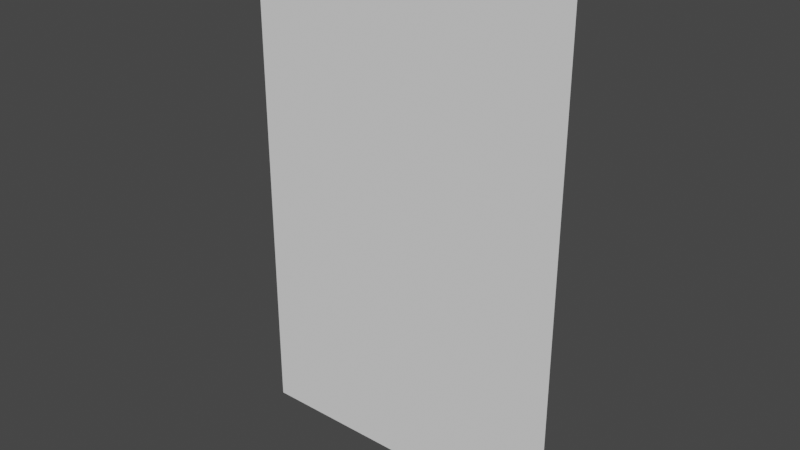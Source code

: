 # Source: TileMidFloor.blend  (saved by Blender 2.80.75; exported with 4.5.12 LTS)
import bpy
from mathutils import Matrix  # noqa: F401  (used for matrix-valued properties, if any)

bpy.ops.wm.read_factory_settings(use_empty=True)
scene = bpy.context.scene
scene.name = 'Scene'

# ---- collections
col_collection = bpy.data.collections.new('Collection'); scene.collection.children.link(col_collection)

# ---- world
world_world = bpy.data.worlds.new('World'); scene.world = world_world
world_world.use_nodes = True; world_world.node_tree.nodes.clear()
_N = world_world.node_tree.nodes; _L = world_world.node_tree.links
n0 = _N.new('ShaderNodeOutputWorld'); n0.name = 'World Output'; n0.location = (300, 300)
n1 = _N.new('ShaderNodeBackground'); n1.name = 'Background'; n1.location = (10, 300)
n1.inputs[0].default_value = (0.05088, 0.05088, 0.05088, 1.0)
_L.new(n1.outputs[0], n0.inputs[0])
n0.is_active_output = True
world_world.color = (0.05088, 0.05088, 0.05088)
world_world.use_sun_shadow = False
world_world.sun_shadow_jitter_overblur = 0.0

# ---- meshes
me_cube_001 = bpy.data.meshes.new('Cube.001')
me_cube_001.from_pydata([(-1.741, 0.1712, 2.726), (-1.741, 0.1712, -2.726), (1.741, 0.1712, 2.726), (1.741, 0.1712, -2.726)], [], [(3, 1, 0, 2)])
_uv = me_cube_001.uv_layers.new(name='UVMap')
_uv.uv.foreach_set('vector', [0.625, 0.5, 0.875, 0.5, 0.875, 0.75, 0.625, 0.75])
me_cube_001.use_remesh_preserve_volume = False
me_cube_001.use_remesh_preserve_attributes = False
me_cube_001.use_mirror_vertex_groups = False
me_cube_001.update()

# ---- objects
ob_cube = bpy.data.objects.new('Cube', me_cube_001)

# ---- transforms, parenting, visibility, modifiers, constraints
ob_cube.location = (0.0, 0.0, 0.0)
ob_cube.lineart.crease_threshold = 0.0

# ---- collection membership
col_collection.objects.link(ob_cube)

# ---- scene / render settings (as saved in the file)
scene.frame_start = 1; scene.frame_end = 250; scene.frame_set(1)
scene.render.engine = 'BLENDER_EEVEE_NEXT'
scene.cycles.use_denoising = False
scene.cycles.samples = 128
scene.cycles.sampling_pattern = 'TABULATED_SOBOL'
scene.cycles.use_adaptive_sampling = False
scene.cycles.use_light_tree = False
scene.view_settings.view_transform = 'Filmic'
bpy.context.view_layer.update()

# ---- added for rendering (the .blend has no active camera and no usable light): camera, sun
cam_auto = bpy.data.cameras.new('AutoCamera')
cam_auto.lens = 50.0
cam_auto.sensor_width = 36.0
cam_auto.clip_end = 1000.0
ob_auto_camera = bpy.data.objects.new('AutoCamera', cam_auto)
scene.collection.objects.link(ob_auto_camera)
ob_auto_camera.location = (5.98533, -7.0112, 4.78827)
ob_auto_camera.rotation_euler = (1.09748, -7.21219e-08, 0.694738)
scene.camera = ob_auto_camera
light_auto_sun = bpy.data.lights.new('AutoSun', 'SUN')
light_auto_sun.energy = 3.0
light_auto_sun.angle = 0.0523599
ob_auto_sun = bpy.data.objects.new('AutoSun', light_auto_sun)
scene.collection.objects.link(ob_auto_sun)
ob_auto_sun.rotation_euler = (0.872665, 0.174533, 0.523599)
bpy.context.view_layer.update()
